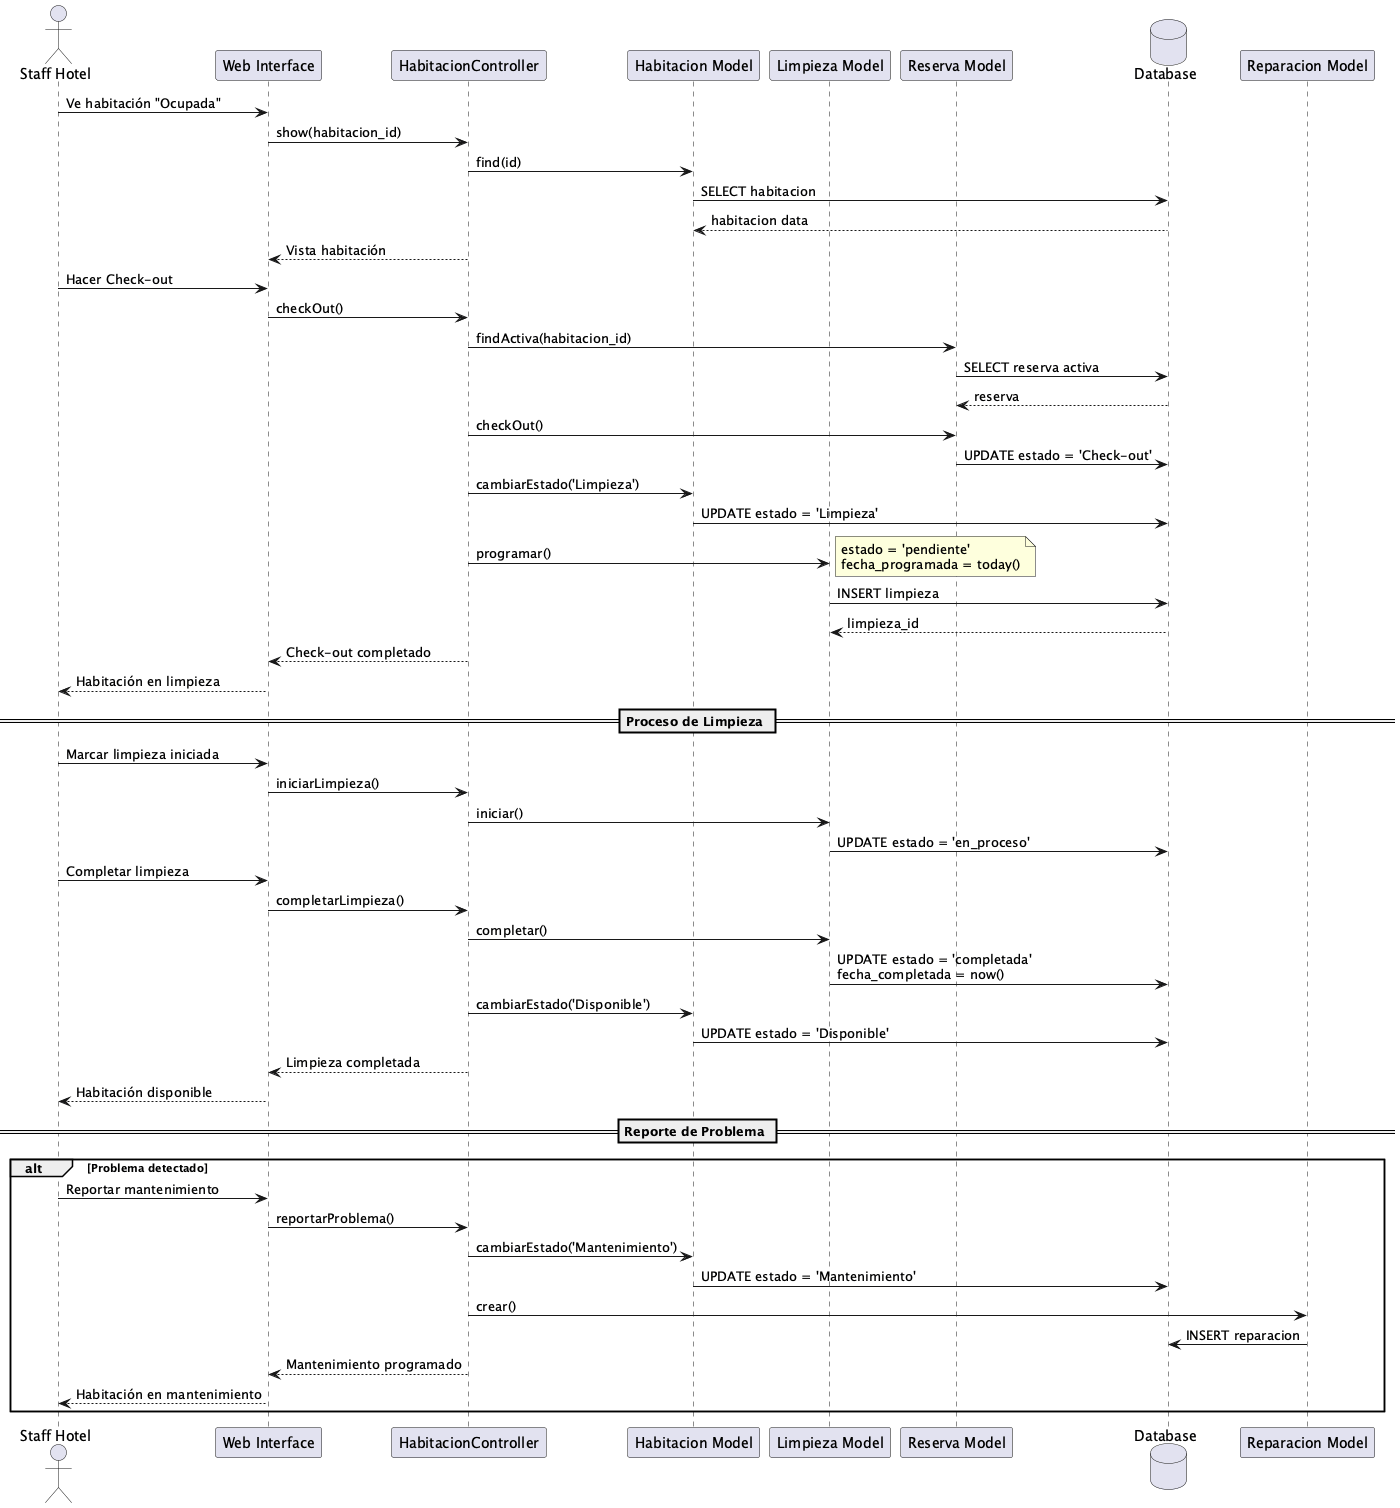

The diagram above was rendered by PlantUML. Its source (embedded in the PNG):
@startuml SequenceEstadosHabitacion
actor "Staff Hotel" as Staff
participant "Web Interface" as Web
participant "HabitacionController" as Controller
participant "Habitacion Model" as HabitacionModel
participant "Limpieza Model" as LimpiezaModel
participant "Reserva Model" as ReservaModel
database "Database" as DB

Staff -> Web: Ve habitación "Ocupada"
Web -> Controller: show(habitacion_id)
Controller -> HabitacionModel: find(id)
HabitacionModel -> DB: SELECT habitacion
DB --> HabitacionModel: habitacion data
Controller --> Web: Vista habitación

Staff -> Web: Hacer Check-out
Web -> Controller: checkOut()
Controller -> ReservaModel: findActiva(habitacion_id)
ReservaModel -> DB: SELECT reserva activa
DB --> ReservaModel: reserva

Controller -> ReservaModel: checkOut()
ReservaModel -> DB: UPDATE estado = 'Check-out'

Controller -> HabitacionModel: cambiarEstado('Limpieza')
HabitacionModel -> DB: UPDATE estado = 'Limpieza'

Controller -> LimpiezaModel: programar()
note right: estado = 'pendiente'\nfecha_programada = today()
LimpiezaModel -> DB: INSERT limpieza
DB --> LimpiezaModel: limpieza_id

Controller --> Web: Check-out completado
Web --> Staff: Habitación en limpieza

== Proceso de Limpieza ==

Staff -> Web: Marcar limpieza iniciada
Web -> Controller: iniciarLimpieza()
Controller -> LimpiezaModel: iniciar()
LimpiezaModel -> DB: UPDATE estado = 'en_proceso'

Staff -> Web: Completar limpieza
Web -> Controller: completarLimpieza()
Controller -> LimpiezaModel: completar()
LimpiezaModel -> DB: UPDATE estado = 'completada'\nfecha_completada = now()

Controller -> HabitacionModel: cambiarEstado('Disponible')
HabitacionModel -> DB: UPDATE estado = 'Disponible'

Controller --> Web: Limpieza completada
Web --> Staff: Habitación disponible

== Reporte de Problema ==

alt Problema detectado
    Staff -> Web: Reportar mantenimiento
    Web -> Controller: reportarProblema()
    Controller -> HabitacionModel: cambiarEstado('Mantenimiento')
    HabitacionModel -> DB: UPDATE estado = 'Mantenimiento'
    
    Controller -> "Reparacion Model": crear()
    "Reparacion Model" -> DB: INSERT reparacion
    
    Controller --> Web: Mantenimiento programado
    Web --> Staff: Habitación en mantenimiento
end

@enduml